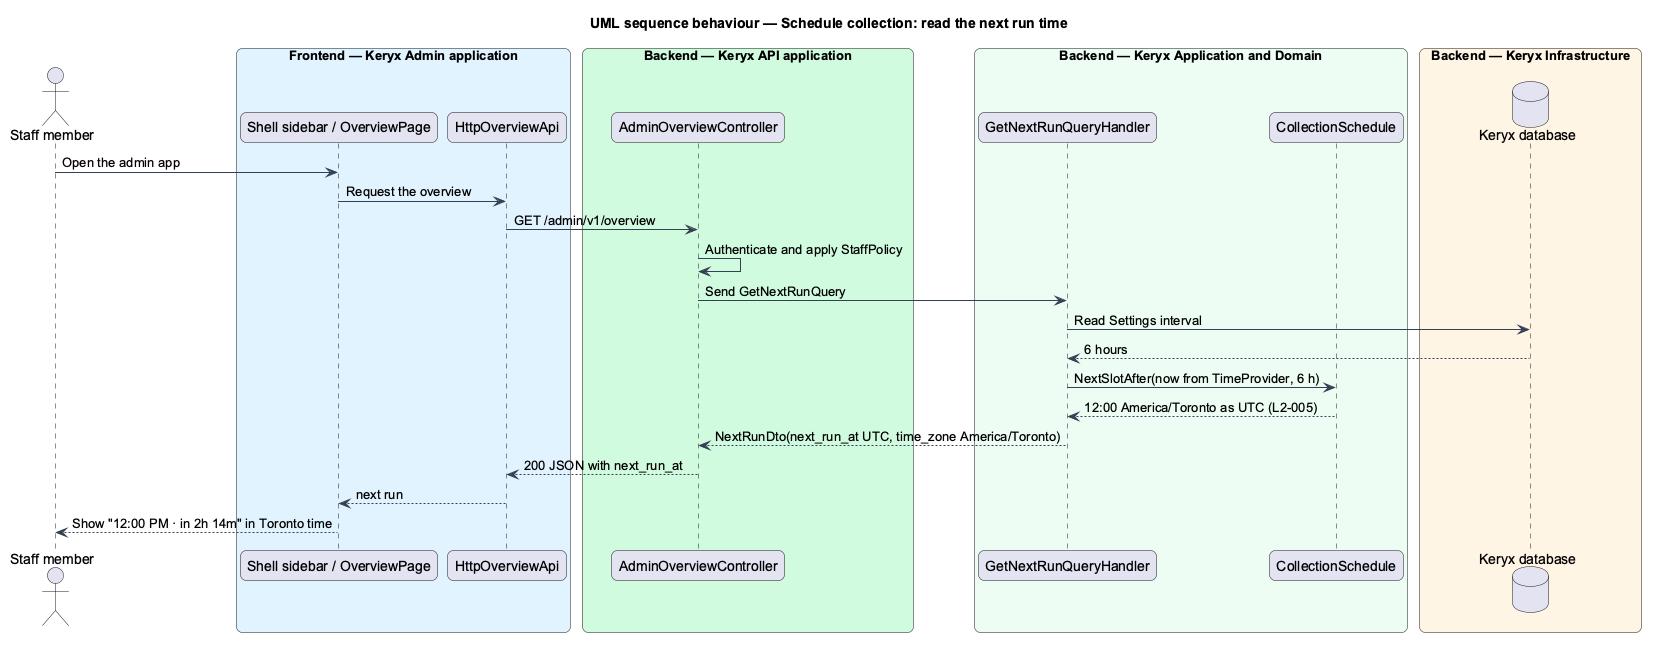

The diagram above was rendered by PlantUML. Its source (embedded in the PNG):
@startuml
title UML sequence behaviour — Schedule collection: read the next run time
skinparam backgroundColor #FFFFFF
skinparam shadowing false
skinparam roundcorner 12
skinparam defaultFontName Arial
skinparam ArrowColor #344054
skinparam rectangle {
  BorderColor #344054
  FontColor #101828
}
skinparam package {
  BorderColor #667085
  FontColor #101828
  BackgroundColor #F9FAFB
}
actor "Staff member" as actor
box "Frontend — Keryx Admin application" #E0F2FE
  participant "Shell sidebar / OverviewPage" as page
  participant "HttpOverviewApi" as client
end box
box "Backend — Keryx API application" #D1FADF
  participant "AdminOverviewController" as controller
end box
box "Backend — Keryx Application and Domain" #ECFDF3
  participant "GetNextRunQueryHandler" as handler
  participant "CollectionSchedule" as schedule
end box
box "Backend — Keryx Infrastructure" #FFF4E5
  database "Keryx database" as db
end box
actor -> page : Open the admin app
page -> client : Request the overview
client -> controller : GET /admin/v1/overview
controller -> controller : Authenticate and apply StaffPolicy
controller -> handler : Send GetNextRunQuery
handler -> db : Read Settings interval
db --> handler : 6 hours
handler -> schedule : NextSlotAfter(now from TimeProvider, 6 h)
schedule --> handler : 12:00 America/Toronto as UTC (L2-005)
handler --> controller : NextRunDto(next_run_at UTC, time_zone America/Toronto)
controller --> client : 200 JSON with next_run_at
client --> page : next run
page --> actor : Show "12:00 PM · in 2h 14m" in Toronto time
@enduml